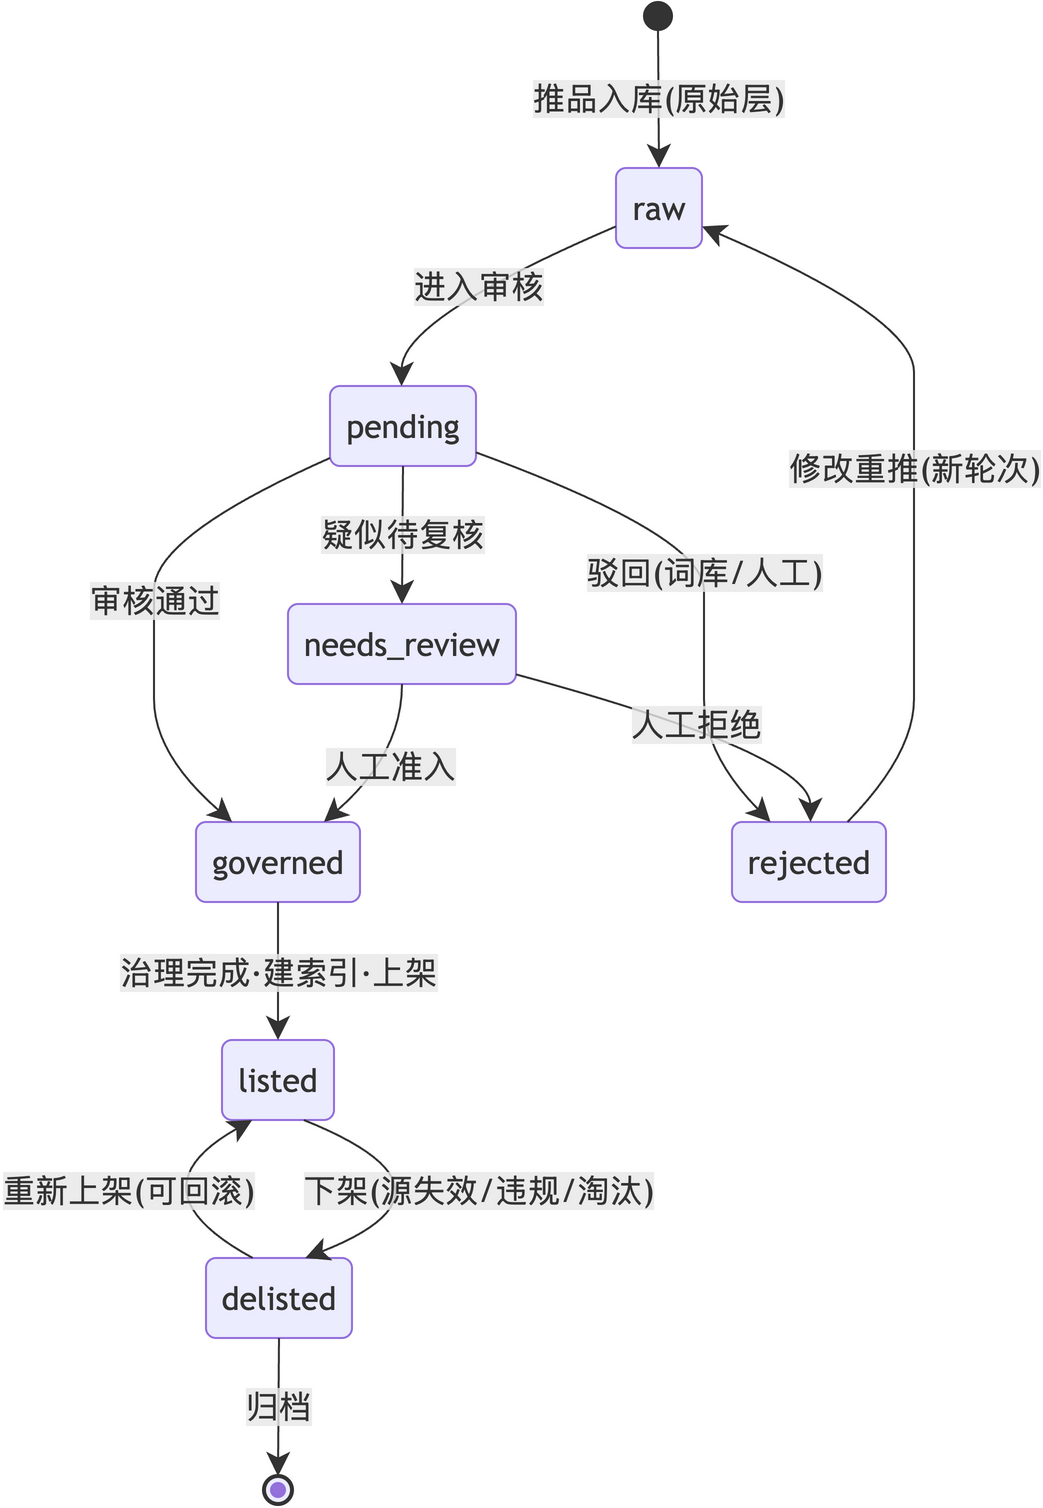

The diagram above was exported from draw.io. Its source (the exported page's mxGraphModel, read from the mxfile embedded in the PNG):
<mxGraphModel grid="0" gridSize="10" guides="1" tooltips="1" connect="1" arrows="1" fold="0" page="0" pageScale="1" pageWidth="827" pageHeight="1169" math="0" shadow="0">
  <root>
    <mxCell id="0" />
    <mxCell id="1" parent="0" />
    <UserObject label="" mermaidId="n:root_start" mermaidBaseStyle="ellipse;html=1;fillColor=light-dark(#333333,#cccccc);strokeColor=light-dark(#333333,#cccccc);fontColor=light-dark(#333333,#cccccc);fontFamily=Trebuchet MS,Verdana,Arial,sans-serif;fontSize=16;" mermaidBaseValue="" id="2">
      <mxCell parent="1" style="ellipse;html=1;fillColor=light-dark(#333333,#cccccc);strokeColor=light-dark(#333333,#cccccc);fontColor=light-dark(#333333,#cccccc);fontFamily=Trebuchet MS,Verdana,Arial,sans-serif;fontSize=16;" vertex="1">
        <mxGeometry height="14" width="14" x="309" y="8" as="geometry" />
      </mxCell>
    </UserObject>
    <UserObject label="raw" mermaidId="n:raw" mermaidBaseStyle="rounded=1;absoluteArcSize=1;arcSize=10;html=1;whiteSpace=wrap;strokeWidth=1;fillColor=light-dark(#ECECFF,#1f2020);strokeColor=light-dark(#9370DB,#cccccc);fontColor=light-dark(#333333,#cccccc);fontFamily=Trebuchet MS,Verdana,Arial,sans-serif;fontSize=16;" mermaidBaseValue="raw" id="3">
      <mxCell parent="1" style="rounded=1;absoluteArcSize=1;arcSize=10;html=1;whiteSpace=wrap;strokeWidth=1;fillColor=light-dark(#ECECFF,#1f2020);strokeColor=light-dark(#9370DB,#cccccc);fontColor=light-dark(#333333,#cccccc);fontFamily=Trebuchet MS,Verdana,Arial,sans-serif;fontSize=16;" vertex="1">
        <mxGeometry height="40" width="43" x="295" y="91" as="geometry" />
      </mxCell>
    </UserObject>
    <UserObject label="pending" mermaidId="n:pending" mermaidBaseStyle="rounded=1;absoluteArcSize=1;arcSize=10;html=1;whiteSpace=wrap;strokeWidth=1;fillColor=light-dark(#ECECFF,#1f2020);strokeColor=light-dark(#9370DB,#cccccc);fontColor=light-dark(#333333,#cccccc);fontFamily=Trebuchet MS,Verdana,Arial,sans-serif;fontSize=16;" mermaidBaseValue="pending" id="4">
      <mxCell parent="1" style="rounded=1;absoluteArcSize=1;arcSize=10;html=1;whiteSpace=wrap;strokeWidth=1;fillColor=light-dark(#ECECFF,#1f2020);strokeColor=light-dark(#9370DB,#cccccc);fontColor=light-dark(#333333,#cccccc);fontFamily=Trebuchet MS,Verdana,Arial,sans-serif;fontSize=16;" vertex="1">
        <mxGeometry height="40" width="73" x="152" y="200" as="geometry" />
      </mxCell>
    </UserObject>
    <UserObject label="rejected" mermaidId="n:rejected" mermaidBaseStyle="rounded=1;absoluteArcSize=1;arcSize=10;html=1;whiteSpace=wrap;strokeWidth=1;fillColor=light-dark(#ECECFF,#1f2020);strokeColor=light-dark(#9370DB,#cccccc);fontColor=light-dark(#333333,#cccccc);fontFamily=Trebuchet MS,Verdana,Arial,sans-serif;fontSize=16;" mermaidBaseValue="rejected" id="5">
      <mxCell parent="1" style="rounded=1;absoluteArcSize=1;arcSize=10;html=1;whiteSpace=wrap;strokeWidth=1;fillColor=light-dark(#ECECFF,#1f2020);strokeColor=light-dark(#9370DB,#cccccc);fontColor=light-dark(#333333,#cccccc);fontFamily=Trebuchet MS,Verdana,Arial,sans-serif;fontSize=16;" vertex="1">
        <mxGeometry height="40" width="77" x="353" y="418" as="geometry" />
      </mxCell>
    </UserObject>
    <UserObject label="needs_review" mermaidId="n:needs_review" mermaidBaseStyle="rounded=1;absoluteArcSize=1;arcSize=10;html=1;whiteSpace=wrap;strokeWidth=1;fillColor=light-dark(#ECECFF,#1f2020);strokeColor=light-dark(#9370DB,#cccccc);fontColor=light-dark(#333333,#cccccc);fontFamily=Trebuchet MS,Verdana,Arial,sans-serif;fontSize=16;" mermaidBaseValue="needs_review" id="6">
      <mxCell parent="1" style="rounded=1;absoluteArcSize=1;arcSize=10;html=1;whiteSpace=wrap;strokeWidth=1;fillColor=light-dark(#ECECFF,#1f2020);strokeColor=light-dark(#9370DB,#cccccc);fontColor=light-dark(#333333,#cccccc);fontFamily=Trebuchet MS,Verdana,Arial,sans-serif;fontSize=16;" vertex="1">
        <mxGeometry height="40" width="114" x="131" y="309" as="geometry" />
      </mxCell>
    </UserObject>
    <UserObject label="governed" mermaidId="n:governed" mermaidBaseStyle="rounded=1;absoluteArcSize=1;arcSize=10;html=1;whiteSpace=wrap;strokeWidth=1;fillColor=light-dark(#ECECFF,#1f2020);strokeColor=light-dark(#9370DB,#cccccc);fontColor=light-dark(#333333,#cccccc);fontFamily=Trebuchet MS,Verdana,Arial,sans-serif;fontSize=16;" mermaidBaseValue="governed" id="7">
      <mxCell parent="1" style="rounded=1;absoluteArcSize=1;arcSize=10;html=1;whiteSpace=wrap;strokeWidth=1;fillColor=light-dark(#ECECFF,#1f2020);strokeColor=light-dark(#9370DB,#cccccc);fontColor=light-dark(#333333,#cccccc);fontFamily=Trebuchet MS,Verdana,Arial,sans-serif;fontSize=16;" vertex="1">
        <mxGeometry height="40" width="82" x="85" y="418" as="geometry" />
      </mxCell>
    </UserObject>
    <UserObject label="listed" mermaidId="n:listed" mermaidBaseStyle="rounded=1;absoluteArcSize=1;arcSize=10;html=1;whiteSpace=wrap;strokeWidth=1;fillColor=light-dark(#ECECFF,#1f2020);strokeColor=light-dark(#9370DB,#cccccc);fontColor=light-dark(#333333,#cccccc);fontFamily=Trebuchet MS,Verdana,Arial,sans-serif;fontSize=16;" mermaidBaseValue="listed" id="8">
      <mxCell parent="1" style="rounded=1;absoluteArcSize=1;arcSize=10;html=1;whiteSpace=wrap;strokeWidth=1;fillColor=light-dark(#ECECFF,#1f2020);strokeColor=light-dark(#9370DB,#cccccc);fontColor=light-dark(#333333,#cccccc);fontFamily=Trebuchet MS,Verdana,Arial,sans-serif;fontSize=16;" vertex="1">
        <mxGeometry height="40" width="56" x="98" y="527" as="geometry" />
      </mxCell>
    </UserObject>
    <UserObject label="delisted" mermaidId="n:delisted" mermaidBaseStyle="rounded=1;absoluteArcSize=1;arcSize=10;html=1;whiteSpace=wrap;strokeWidth=1;fillColor=light-dark(#ECECFF,#1f2020);strokeColor=light-dark(#9370DB,#cccccc);fontColor=light-dark(#333333,#cccccc);fontFamily=Trebuchet MS,Verdana,Arial,sans-serif;fontSize=16;" mermaidBaseValue="delisted" id="9">
      <mxCell parent="1" style="rounded=1;absoluteArcSize=1;arcSize=10;html=1;whiteSpace=wrap;strokeWidth=1;fillColor=light-dark(#ECECFF,#1f2020);strokeColor=light-dark(#9370DB,#cccccc);fontColor=light-dark(#333333,#cccccc);fontFamily=Trebuchet MS,Verdana,Arial,sans-serif;fontSize=16;" vertex="1">
        <mxGeometry height="40" width="73" x="90" y="636" as="geometry" />
      </mxCell>
    </UserObject>
    <UserObject label="" mermaidId="n:root_end" mermaidBaseStyle="ellipse;html=1;fillColor=light-dark(#ECECFF,#1f2020);strokeColor=light-dark(#333333,#cccccc);strokeWidth=2;centerRadius=4;centerColor=light-dark(#9370DB,#cccccc);fontColor=light-dark(#333333,#cccccc);fontFamily=Trebuchet MS,Verdana,Arial,sans-serif;fontSize=16;" mermaidBaseValue="" id="10">
      <mxCell parent="1" style="ellipse;html=1;fillColor=light-dark(#ECECFF,#1f2020);strokeColor=light-dark(#333333,#cccccc);strokeWidth=2;centerRadius=4;centerColor=light-dark(#9370DB,#cccccc);fontColor=light-dark(#333333,#cccccc);fontFamily=Trebuchet MS,Verdana,Arial,sans-serif;fontSize=16;" vertex="1">
        <mxGeometry height="14" width="14" x="119" y="745" as="geometry" />
      </mxCell>
    </UserObject>
    <UserObject label="推品入库(原始层)" mermaidId="e:root_start-&gt;raw#0" mermaidBaseStyle="curved=1;startArrow=none;endArrow=classic;endSize=9;fillColor=none;strokeColor=light-dark(#333333,#cccccc);html=1;fontSize=16;labelBackgroundColor=#E8E8E88D;fontFamily=Trebuchet MS,Verdana,Arial,sans-serif;fontColor=light-dark(#333333,#cccccc);exitX=0.5;exitY=1;entryX=0.5;entryY=0;" mermaidBaseValue="推品入库(原始层)" id="11">
      <mxCell edge="1" parent="1" source="2" style="curved=1;startArrow=none;endArrow=classic;endSize=9;fillColor=none;strokeColor=light-dark(#333333,#cccccc);html=1;fontSize=16;labelBackgroundColor=#E8E8E88D;fontFamily=Trebuchet MS,Verdana,Arial,sans-serif;fontColor=light-dark(#333333,#cccccc);exitX=0.5;exitY=1;entryX=0.5;entryY=0;" target="3">
        <mxGeometry relative="1" as="geometry">
          <Array as="points" />
        </mxGeometry>
      </mxCell>
    </UserObject>
    <UserObject label="进入审核" mermaidId="e:raw-&gt;pending#0" mermaidBaseStyle="curved=1;startArrow=none;endArrow=classic;endSize=9;fillColor=none;strokeColor=light-dark(#333333,#cccccc);html=1;fontSize=16;labelBackgroundColor=#E8E8E88D;fontFamily=Trebuchet MS,Verdana,Arial,sans-serif;fontColor=light-dark(#333333,#cccccc);exitX=0;exitY=0.73;entryX=0.49;entryY=0;" mermaidBaseValue="进入审核" id="12">
      <mxCell edge="1" parent="1" source="3" style="curved=1;startArrow=none;endArrow=classic;endSize=9;fillColor=none;strokeColor=light-dark(#333333,#cccccc);html=1;fontSize=16;labelBackgroundColor=#E8E8E88D;fontFamily=Trebuchet MS,Verdana,Arial,sans-serif;fontColor=light-dark(#333333,#cccccc);exitX=0;exitY=0.73;entryX=0.49;entryY=0;" target="4">
        <mxGeometry relative="1" as="geometry">
          <Array as="points">
            <mxPoint x="188" y="166" />
          </Array>
        </mxGeometry>
      </mxCell>
    </UserObject>
    <UserObject label="驳回(词库/人工)" mermaidId="e:pending-&gt;rejected#0" mermaidBaseStyle="curved=1;startArrow=none;endArrow=classic;endSize=9;fillColor=none;strokeColor=light-dark(#333333,#cccccc);html=1;fontSize=16;labelBackgroundColor=#E8E8E88D;fontFamily=Trebuchet MS,Verdana,Arial,sans-serif;fontColor=light-dark(#333333,#cccccc);exitX=1;exitY=0.83;entryX=0.25;entryY=0;" mermaidBaseValue="驳回(词库/人工)" id="13">
      <mxCell edge="1" parent="1" source="4" style="curved=1;startArrow=none;endArrow=classic;endSize=9;fillColor=none;strokeColor=light-dark(#333333,#cccccc);html=1;fontSize=16;labelBackgroundColor=#E8E8E88D;fontFamily=Trebuchet MS,Verdana,Arial,sans-serif;fontColor=light-dark(#333333,#cccccc);exitX=1;exitY=0.83;entryX=0.25;entryY=0;" target="5">
        <mxGeometry relative="1" as="geometry">
          <Array as="points">
            <mxPoint x="339" y="275" />
            <mxPoint x="339" y="329" />
            <mxPoint x="339" y="384" />
          </Array>
        </mxGeometry>
      </mxCell>
    </UserObject>
    <UserObject label="疑似待复核" mermaidId="e:pending-&gt;needs_review#0" mermaidBaseStyle="curved=1;startArrow=none;endArrow=classic;endSize=9;fillColor=none;strokeColor=light-dark(#333333,#cccccc);html=1;fontSize=16;labelBackgroundColor=#E8E8E88D;fontFamily=Trebuchet MS,Verdana,Arial,sans-serif;fontColor=light-dark(#333333,#cccccc);exitX=0.5;exitY=1;entryX=0.5;entryY=0;" mermaidBaseValue="疑似待复核" id="14">
      <mxCell edge="1" parent="1" source="4" style="curved=1;startArrow=none;endArrow=classic;endSize=9;fillColor=none;strokeColor=light-dark(#333333,#cccccc);html=1;fontSize=16;labelBackgroundColor=#E8E8E88D;fontFamily=Trebuchet MS,Verdana,Arial,sans-serif;fontColor=light-dark(#333333,#cccccc);exitX=0.5;exitY=1;entryX=0.5;entryY=0;" target="6">
        <mxGeometry relative="1" as="geometry">
          <Array as="points" />
        </mxGeometry>
      </mxCell>
    </UserObject>
    <UserObject label="审核通过" mermaidId="e:pending-&gt;governed#0" mermaidBaseStyle="curved=1;startArrow=none;endArrow=classic;endSize=9;fillColor=none;strokeColor=light-dark(#333333,#cccccc);html=1;fontSize=16;labelBackgroundColor=#E8E8E88D;fontFamily=Trebuchet MS,Verdana,Arial,sans-serif;fontColor=light-dark(#333333,#cccccc);exitX=0;exitY=0.9;entryX=0.22;entryY=0;" mermaidBaseValue="审核通过" id="15">
      <mxCell edge="1" parent="1" source="4" style="curved=1;startArrow=none;endArrow=classic;endSize=9;fillColor=none;strokeColor=light-dark(#333333,#cccccc);html=1;fontSize=16;labelBackgroundColor=#E8E8E88D;fontFamily=Trebuchet MS,Verdana,Arial,sans-serif;fontColor=light-dark(#333333,#cccccc);exitX=0;exitY=0.9;entryX=0.22;entryY=0;" target="7">
        <mxGeometry relative="1" as="geometry">
          <Array as="points">
            <mxPoint x="64" y="275" />
            <mxPoint x="64" y="329" />
            <mxPoint x="64" y="384" />
          </Array>
        </mxGeometry>
      </mxCell>
    </UserObject>
    <UserObject label="人工准入" mermaidId="e:needs_review-&gt;governed#0" mermaidBaseStyle="curved=1;startArrow=none;endArrow=classic;endSize=9;fillColor=none;strokeColor=light-dark(#333333,#cccccc);html=1;fontSize=16;labelBackgroundColor=#E8E8E88D;fontFamily=Trebuchet MS,Verdana,Arial,sans-serif;fontColor=light-dark(#333333,#cccccc);exitX=0.5;exitY=1;entryX=0.78;entryY=0;" mermaidBaseValue="人工准入" id="16">
      <mxCell edge="1" parent="1" source="6" style="curved=1;startArrow=none;endArrow=classic;endSize=9;fillColor=none;strokeColor=light-dark(#333333,#cccccc);html=1;fontSize=16;labelBackgroundColor=#E8E8E88D;fontFamily=Trebuchet MS,Verdana,Arial,sans-serif;fontColor=light-dark(#333333,#cccccc);exitX=0.5;exitY=1;entryX=0.78;entryY=0;" target="7">
        <mxGeometry relative="1" as="geometry">
          <Array as="points">
            <mxPoint x="188" y="384" />
          </Array>
        </mxGeometry>
      </mxCell>
    </UserObject>
    <UserObject label="人工拒绝" mermaidId="e:needs_review-&gt;rejected#0" mermaidBaseStyle="curved=1;startArrow=none;endArrow=classic;endSize=9;fillColor=none;strokeColor=light-dark(#333333,#cccccc);html=1;fontSize=16;labelBackgroundColor=#E8E8E88D;fontFamily=Trebuchet MS,Verdana,Arial,sans-serif;fontColor=light-dark(#333333,#cccccc);exitX=1;exitY=0.88;entryX=0.51;entryY=0;" mermaidBaseValue="人工拒绝" id="17">
      <mxCell edge="1" parent="1" source="6" style="curved=1;startArrow=none;endArrow=classic;endSize=9;fillColor=none;strokeColor=light-dark(#333333,#cccccc);html=1;fontSize=16;labelBackgroundColor=#E8E8E88D;fontFamily=Trebuchet MS,Verdana,Arial,sans-serif;fontColor=light-dark(#333333,#cccccc);exitX=1;exitY=0.88;entryX=0.51;entryY=0;" target="5">
        <mxGeometry relative="1" as="geometry">
          <Array as="points">
            <mxPoint x="392" y="384" />
          </Array>
        </mxGeometry>
      </mxCell>
    </UserObject>
    <UserObject label="修改重推(新轮次)" mermaidId="e:rejected-&gt;raw#0" mermaidBaseStyle="curved=1;startArrow=none;endArrow=classic;endSize=9;fillColor=none;strokeColor=light-dark(#333333,#cccccc);html=1;fontSize=16;labelBackgroundColor=#E8E8E88D;fontFamily=Trebuchet MS,Verdana,Arial,sans-serif;fontColor=light-dark(#333333,#cccccc);exitX=0.75;exitY=0;entryX=1;entryY=0.73;" mermaidBaseValue="修改重推(新轮次)" id="18">
      <mxCell edge="1" parent="1" source="5" style="curved=1;startArrow=none;endArrow=classic;endSize=9;fillColor=none;strokeColor=light-dark(#333333,#cccccc);html=1;fontSize=16;labelBackgroundColor=#E8E8E88D;fontFamily=Trebuchet MS,Verdana,Arial,sans-serif;fontColor=light-dark(#333333,#cccccc);exitX=0.75;exitY=0;entryX=1;entryY=0.73;" target="3">
        <mxGeometry relative="1" as="geometry">
          <Array as="points">
            <mxPoint x="444" y="384" />
            <mxPoint x="444" y="329" />
            <mxPoint x="444" y="275" />
            <mxPoint x="444" y="220" />
            <mxPoint x="444" y="166" />
          </Array>
        </mxGeometry>
      </mxCell>
    </UserObject>
    <UserObject label="治理完成·建索引·上架" mermaidId="e:governed-&gt;listed#0" mermaidBaseStyle="curved=1;startArrow=none;endArrow=classic;endSize=9;fillColor=none;strokeColor=light-dark(#333333,#cccccc);html=1;fontSize=16;labelBackgroundColor=#E8E8E88D;fontFamily=Trebuchet MS,Verdana,Arial,sans-serif;fontColor=light-dark(#333333,#cccccc);exitX=0.5;exitY=1;entryX=0.5;entryY=0;" mermaidBaseValue="治理完成·建索引·上架" id="19">
      <mxCell edge="1" parent="1" source="7" style="curved=1;startArrow=none;endArrow=classic;endSize=9;fillColor=none;strokeColor=light-dark(#333333,#cccccc);html=1;fontSize=16;labelBackgroundColor=#E8E8E88D;fontFamily=Trebuchet MS,Verdana,Arial,sans-serif;fontColor=light-dark(#333333,#cccccc);exitX=0.5;exitY=1;entryX=0.5;entryY=0;" target="8">
        <mxGeometry relative="1" as="geometry">
          <Array as="points" />
        </mxGeometry>
      </mxCell>
    </UserObject>
    <UserObject label="下架(源失效/违规/淘汰)" mermaidId="e:listed-&gt;delisted#0" mermaidBaseStyle="curved=1;startArrow=none;endArrow=classic;endSize=9;fillColor=none;strokeColor=light-dark(#333333,#cccccc);html=1;fontSize=16;labelBackgroundColor=#E8E8E88D;fontFamily=Trebuchet MS,Verdana,Arial,sans-serif;fontColor=light-dark(#333333,#cccccc);exitX=0.7321428571428572;exitY=1;entryX=0.678082191780822;entryY=0;curved=1;exitX=0.73;exitY=1;entryX=0.68;entryY=0;" mermaidBaseValue="下架(源失效/违规/淘汰)" id="20">
      <mxCell edge="1" parent="1" source="8" style="curved=1;startArrow=none;endArrow=classic;endSize=9;fillColor=none;strokeColor=light-dark(#333333,#cccccc);html=1;fontSize=16;labelBackgroundColor=#E8E8E88D;fontFamily=Trebuchet MS,Verdana,Arial,sans-serif;fontColor=light-dark(#333333,#cccccc);exitX=0.73;exitY=1;entryX=0.68;entryY=0;" target="9">
        <mxGeometry relative="1" as="geometry">
          <mxPoint as="offset" />
          <Array as="points">
            <mxPoint x="226" y="602" />
          </Array>
        </mxGeometry>
      </mxCell>
    </UserObject>
    <UserObject label="重新上架(可回滚)" mermaidId="e:delisted-&gt;listed#0" mermaidBaseStyle="curved=1;startArrow=none;endArrow=classic;endSize=9;fillColor=none;strokeColor=light-dark(#333333,#cccccc);html=1;fontSize=16;labelBackgroundColor=#E8E8E88D;fontFamily=Trebuchet MS,Verdana,Arial,sans-serif;fontColor=light-dark(#333333,#cccccc);exitX=0.3219178082191781;exitY=0;entryX=0.26785714285714285;entryY=1;curved=1;exitX=0.32;exitY=0;entryX=0.27;entryY=1;" mermaidBaseValue="重新上架(可回滚)" id="21">
      <mxCell edge="1" parent="1" source="9" style="curved=1;startArrow=none;endArrow=classic;endSize=9;fillColor=none;strokeColor=light-dark(#333333,#cccccc);html=1;fontSize=16;labelBackgroundColor=#E8E8E88D;fontFamily=Trebuchet MS,Verdana,Arial,sans-serif;fontColor=light-dark(#333333,#cccccc);exitX=0.32;exitY=0;entryX=0.27;entryY=1;" target="8">
        <mxGeometry relative="1" as="geometry">
          <mxPoint as="offset" />
          <Array as="points">
            <mxPoint x="51" y="602" />
          </Array>
        </mxGeometry>
      </mxCell>
    </UserObject>
    <UserObject label="归档" mermaidId="e:delisted-&gt;root_end#0" mermaidBaseStyle="curved=1;startArrow=none;endArrow=classic;endSize=9;fillColor=none;strokeColor=light-dark(#333333,#cccccc);html=1;fontSize=16;labelBackgroundColor=#E8E8E88D;fontFamily=Trebuchet MS,Verdana,Arial,sans-serif;fontColor=light-dark(#333333,#cccccc);exitX=0.5;exitY=1;entryX=0.5;entryY=0;" mermaidBaseValue="归档" id="22">
      <mxCell edge="1" parent="1" source="9" style="curved=1;startArrow=none;endArrow=classic;endSize=9;fillColor=none;strokeColor=light-dark(#333333,#cccccc);html=1;fontSize=16;labelBackgroundColor=#E8E8E88D;fontFamily=Trebuchet MS,Verdana,Arial,sans-serif;fontColor=light-dark(#333333,#cccccc);exitX=0.5;exitY=1;entryX=0.5;entryY=0;" target="10">
        <mxGeometry relative="1" as="geometry">
          <Array as="points" />
        </mxGeometry>
      </mxCell>
    </UserObject>
  </root>
</mxGraphModel>